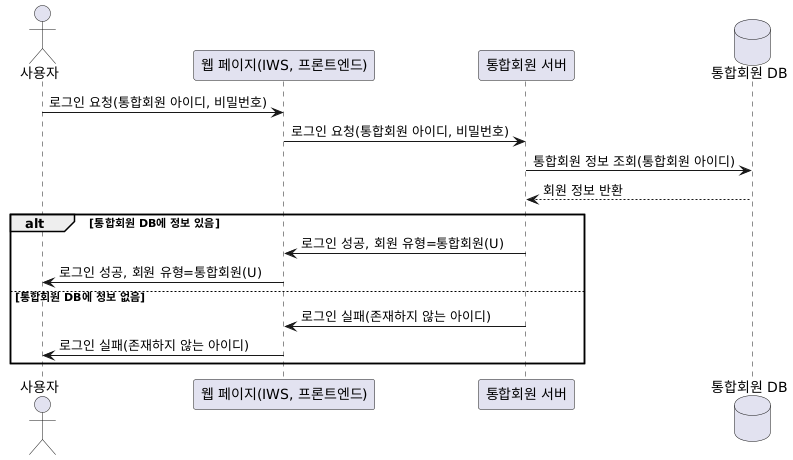

The diagram above was rendered by PlantUML. Its source (embedded in the PNG):
@startuml
' 통합회원 로그인 시나리오 상세 시퀀스 다이어그램
' IWS는 웹 페이지(프론트엔드)임

actor "사용자" as User
participant "웹 페이지(IWS, 프론트엔드)" as IWS
participant "통합회원 서버" as IntegrationServer
database "통합회원 DB" as IntegrationMemberDB

' 1. 사용자가 웹 페이지(IWS)에서 통합회원 아이디로 로그인 요청
User -> IWS : 로그인 요청(통합회원 아이디, 비밀번호)

' 2. 웹 페이지(IWS)가 통합회원 서버에 로그인 요청 전달
IWS -> IntegrationServer : 로그인 요청(통합회원 아이디, 비밀번호)

' 3. 통합회원 서버가 통합회원 DB에서 통합회원 정보 조회
IntegrationServer -> IntegrationMemberDB : 통합회원 정보 조회(통합회원 아이디)
IntegrationMemberDB --> IntegrationServer : 회원 정보 반환

alt 통합회원 DB에 정보 있음
    ' 4-1. 통합회원 DB에 정보가 있으면 로그인 성공
    IntegrationServer -> IWS : 로그인 성공, 회원 유형=통합회원(U)
    IWS -> User : 로그인 성공, 회원 유형=통합회원(U)
else 통합회원 DB에 정보 없음
    ' 4-2. 통합회원 DB에 정보가 없으면 로그인 실패
    IntegrationServer -> IWS : 로그인 실패(존재하지 않는 아이디)
    IWS -> User : 로그인 실패(존재하지 않는 아이디)
end
@enduml